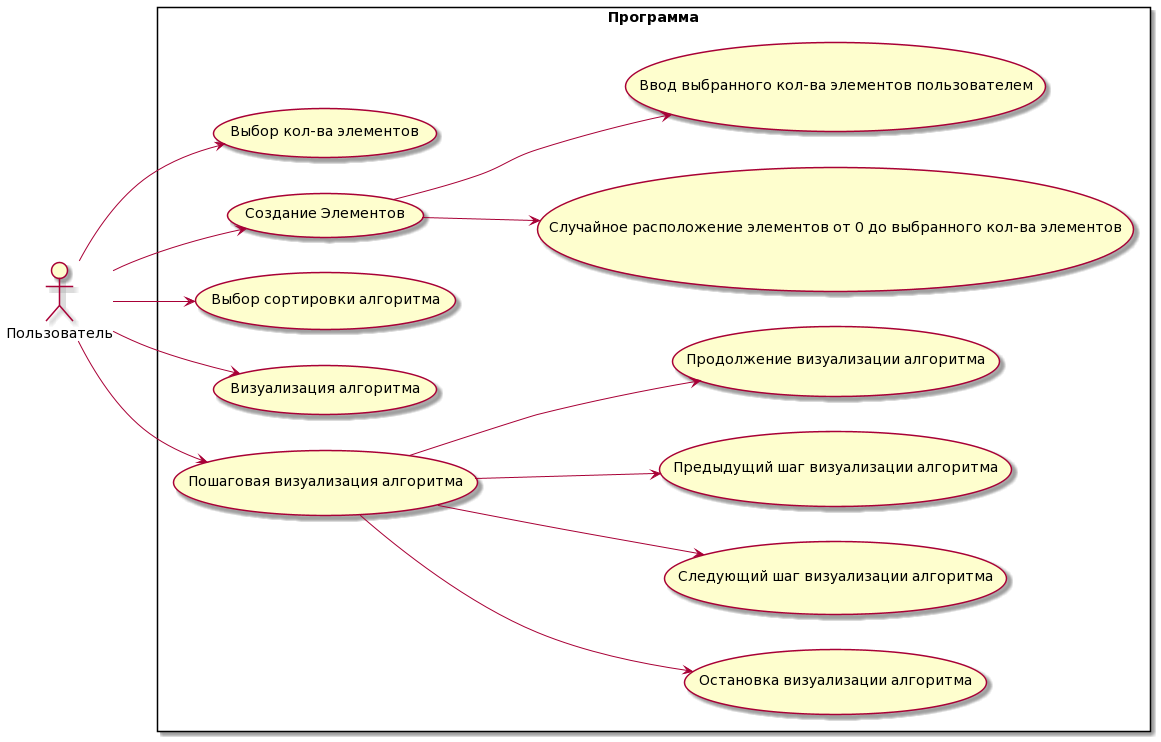

The diagram above was rendered by PlantUML. Its source (embedded in the PNG):
@startuml
left to right direction
actor "Пользователь" as us
rectangle Программа {
  usecase "Выбор кол-ва элементов" as UC1
  usecase "Создание Элементов" as UC2
  usecase "Случайное расположение элементов от 0 до выбранного кол-ва элементов" as UC3
  usecase "Выбор сортировки алгоритма" as UC4
  usecase "Визуализация алгоритма" as UC5
  usecase "Пошаговая визуализация алгоритма" as UC6
  usecase "Остановка визуализации алгоритма" as UC7
  usecase "Следующий шаг визуализации алгоритма" as UC8
  usecase "Предыдущий шаг визуализации алгоритма" as UC9
  usecase "Продолжение визуализации алгоритма" as UC10
  usecase "Ввод выбранного кол-ва элементов пользователем" as UC11
}
us --> UC1
us --> UC2
UC2 --> UC3
us --> UC4
us --> UC5
us --> UC6
UC6 --> UC7
UC6 --> UC8
UC6 --> UC9
UC6 --> UC10
UC2 --> UC11
@enduml